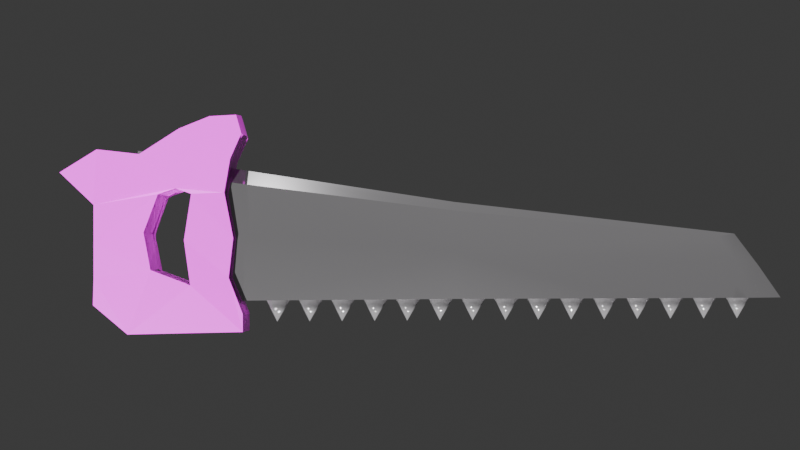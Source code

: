 # Source: Sierra.blend  (saved by Blender 4.2.66; exported with 4.5.12 LTS)
import bpy
from mathutils import Matrix  # noqa: F401  (used for matrix-valued properties, if any)

bpy.ops.wm.read_factory_settings(use_empty=True)
scene = bpy.context.scene
scene.name = 'Scene'

# ---- collections
col_collection = bpy.data.collections.new('Collection'); scene.collection.children.link(col_collection)

# ---- images (referenced by path relative to the original .blend; pixels are not part of the script)
import os
ASSET_DIR = os.environ.get("B2B_ASSET_DIR", "")  # directory of the original .blend (textures are referenced by path, not embedded)
HERE = os.path.dirname(os.path.abspath(__file__))  # packed textures are extracted next to this script under _unpacked/

def load_image(name, relpath, width, height, colorspace="sRGB"):
    """Load a texture the original file referenced (path relative to the .blend, or extracted next to this script)."""
    p = next((c for c in (os.path.join(HERE, relpath), os.path.join(ASSET_DIR, relpath)) if relpath and os.path.exists(c)), "")
    if p:
        img = bpy.data.images.load(p, check_existing=True)
        img.name = name
    else:  # same state as the original file: an image datablock whose file is absent (Cycles renders it pink)
        img = bpy.data.images.new(name, width, height)
        img.source = "FILE"
        img.filepath = "//" + (relpath or name)
    img.colorspace_settings.name = colorspace
    return img
img_wood_png = load_image('wood.png', 'wood.png', 1024, 1024, 'sRGB')

# ---- materials (node trees are filled in below, after node groups)
mat_material_002 = bpy.data.materials.new('Material.002')
mat_material_002.alpha_threshold = 0.0
mat_material_002.use_transparent_shadow = False
mat_material_002.roughness = 0.5
mat_material_002.line_color = (0.0, 0.0, 0.0, 1.0)
mat_material = bpy.data.materials.new('Material')
mat_material.alpha_threshold = 0.0
mat_material.use_transparent_shadow = False
mat_material.roughness = 0.5
mat_material.line_color = (0.0, 0.0, 0.0, 1.0)
mat_material_001 = bpy.data.materials.new('Material.001')

# ---- node groups
ng_smooth_by_angle = bpy.data.node_groups.new('Smooth by Angle', 'GeometryNodeTree')
_s = ng_smooth_by_angle.interface.new_socket(name='Mesh', in_out='OUTPUT', socket_type='NodeSocketGeometry')
_s = ng_smooth_by_angle.interface.new_socket(name='Mesh', in_out='INPUT', socket_type='NodeSocketGeometry')
_s = ng_smooth_by_angle.interface.new_socket(name='Angle', in_out='INPUT', socket_type='NodeSocketFloat')
_s.subtype = 'ANGLE'
_s.default_value = 0.5236
_s.min_value = 0.0
_s.max_value = 3.142
_s.description = 'Maximum face angle for smooth edges'
_s = ng_smooth_by_angle.interface.new_socket(name='Ignore Sharpness', in_out='INPUT', socket_type='NodeSocketBool')
_s.force_non_field = True
ng_smooth_by_angle.description = 'Set the sharpness of mesh edges based on the angle between the neighboring faces'
ng_smooth_by_angle.is_modifier = True
_N = ng_smooth_by_angle.nodes; _L = ng_smooth_by_angle.links
n0 = _N.new('GeometryNodeSetShadeSmooth'); n0.name = 'Set Shade Smooth'; n0.location = (120, -80)
n0.domain = 'EDGE'
n1 = _N.new('GeometryNodeSetShadeSmooth'); n1.name = 'Set Shade Smooth.001'; n1.location = (300, -80)
n2 = _N.new('NodeGroupOutput'); n2.name = 'Group Output'; n2.location = (480, -80)
n3 = _N.new('GeometryNodeInputMeshEdgeAngle'); n3.name = 'Edge Angle'; n3.location = (-440, -240)
n4 = _N.new('NodeGroupInput'); n4.name = 'Group Input'; n4.location = (-80, -80)
n5 = _N.new('GeometryNodeInputEdgeSmooth'); n5.name = 'Is Edge Smooth'; n5.location = (-260, -120)
n6 = _N.new('GeometryNodeInputShadeSmooth'); n6.name = 'Is Shade Smooth'; n6.location = (-440, -397)
n7 = _N.new('FunctionNodeCompare'); n7.name = 'Compare'; n7.location = (-260, -260)
n7.operation = 'LESS_EQUAL'
n7.inputs[6].default_value = (0.0, 0.0, 0.0, 0.0)
n7.inputs[7].default_value = (0.0, 0.0, 0.0, 0.0)
n8 = _N.new('FunctionNodeBooleanMath'); n8.name = 'Boolean Math.001'; n8.location = (-80, -260)
n9 = _N.new('NodeGroupInput'); n9.name = 'Group Input.001'; n9.location = (-440, -329)
n10 = _N.new('NodeGroupInput'); n10.name = 'Group Input.002'; n10.location = (-259, -189)
n11 = _N.new('FunctionNodeBooleanMath'); n11.name = 'Boolean Math'; n11.location = (-80, -149)
n11.operation = 'OR'
n12 = _N.new('FunctionNodeBooleanMath'); n12.name = 'Boolean Math.002'; n12.location = (-260, -380)
n12.operation = 'OR'
n13 = _N.new('NodeGroupInput'); n13.name = 'Group Input.003'; n13.location = (-440, -460)
_L.new(n3.outputs[0], n7.inputs[0])
_L.new(n1.outputs[0], n2.inputs[0])
_L.new(n9.outputs[1], n7.inputs[1])
_L.new(n7.outputs[0], n8.inputs[0])
_L.new(n4.outputs[0], n0.inputs[0])
_L.new(n0.outputs[0], n1.inputs[0])
_L.new(n8.outputs[0], n0.inputs[2])
_L.new(n10.outputs[2], n11.inputs[1])
_L.new(n5.outputs[0], n11.inputs[0])
_L.new(n11.outputs[0], n0.inputs[1])
_L.new(n13.outputs[2], n12.inputs[1])
_L.new(n6.outputs[0], n12.inputs[0])
_L.new(n12.outputs[0], n8.inputs[1])
n2.is_active_output = True

# ---- material node trees
mat_material_002.use_nodes = True; mat_material_002.node_tree.nodes.clear()
_N = mat_material_002.node_tree.nodes; _L = mat_material_002.node_tree.links
n0 = _N.new('ShaderNodeOutputMaterial'); n0.name = 'Material Output'; n0.location = (300, 300)
n1 = _N.new('ShaderNodeBsdfPrincipled'); n1.name = 'Principled BSDF'; n1.location = (10, 300)
n1.inputs[0].default_value = (0.288, 0.2807, 0.2898, 1.0)
n1.inputs[1].default_value = 0.6881
n1.inputs[2].default_value = 0.06881
n1.inputs[3].default_value = 1.45
_L.new(n1.outputs[0], n0.inputs[0])
n0.is_active_output = True
mat_material.use_nodes = True; mat_material.node_tree.nodes.clear()
_N = mat_material.node_tree.nodes; _L = mat_material.node_tree.links
n0 = _N.new('ShaderNodeOutputMaterial'); n0.name = 'Material Output'; n0.location = (300, 300)
n1 = _N.new('ShaderNodeBsdfPrincipled'); n1.name = 'Principled BSDF'; n1.location = (10, 300)
n1.inputs[0].default_value = (0.4601, 0.4483, 0.4629, 1.0)
n1.inputs[1].default_value = 0.8716
n1.inputs[2].default_value = 0.06881
n1.inputs[3].default_value = 1.45
_L.new(n1.outputs[0], n0.inputs[0])
n0.is_active_output = True
mat_material_001.use_nodes = True; mat_material_001.node_tree.nodes.clear()
_N = mat_material_001.node_tree.nodes; _L = mat_material_001.node_tree.links
n0 = _N.new('ShaderNodeBsdfPrincipled'); n0.name = 'Principled BSDF'; n0.location = (10, 300)
n0.inputs[2].default_value = 0.211
n0.inputs[3].default_value = 2.8
n1 = _N.new('ShaderNodeOutputMaterial'); n1.name = 'Material Output'; n1.location = (300, 300)
n2 = _N.new('ShaderNodeTexImage'); n2.name = 'Image Texture'; n2.location = (-280, 275)
n2.image = img_wood_png
_L.new(n0.outputs[0], n1.inputs[0])
_L.new(n2.outputs[0], n0.inputs[0])
n1.is_active_output = True

# ---- world
world_world = bpy.data.worlds.new('World'); scene.world = world_world
world_world.use_nodes = True; world_world.node_tree.nodes.clear()
_N = world_world.node_tree.nodes; _L = world_world.node_tree.links
n0 = _N.new('ShaderNodeOutputWorld'); n0.name = 'World Output'; n0.location = (300, 300)
n1 = _N.new('ShaderNodeBackground'); n1.name = 'Background'; n1.location = (10, 300)
n1.inputs[0].default_value = (0.05088, 0.05088, 0.05088, 1.0)
_L.new(n1.outputs[0], n0.inputs[0])
n0.is_active_output = True
world_world.color = (0.05088, 0.05088, 0.05088)
world_world.sun_shadow_jitter_overblur = 0.0

# ---- cameras
cam_camera = bpy.data.cameras.new('Camera')

# ---- lights
light_spot = bpy.data.lights.new('Spot', 'SUN')

# ---- meshes
me_cube_002 = bpy.data.meshes.new('Cube.002')
me_cube_002.from_pydata([(-0.8184, 0.05955, 0.9368), (-0.8356, 0.05831, 0.9374), (-0.8521, 0.05464, 0.9379), (-0.8673, 0.04868, 0.9385), (-0.8806, 0.04066, 0.9389), (-0.8916, 0.03089, 0.9393), (-0.8997, 0.01974, 0.9396), (-0.9047, 0.007642, 0.9398), (-0.9064, -0.00494, 0.9398), (-0.9047, -0.01752, 0.9398), (-0.8997, -0.02962, 0.9396), (-0.8916, -0.04077, 0.9393), (-0.8806, -0.05054, 0.9389), (-0.8673, -0.05856, 0.9385), (-0.8521, -0.06452, 0.9379), (-0.8356, -0.06819, 0.9374), (-0.8184, -0.06943, 0.9368), (-0.8012, -0.06819, 0.9362), (-0.7847, -0.06452, 0.9356), (-0.7695, -0.05856, 0.9351), (-0.7562, -0.05054, 0.9346), (-0.7452, -0.04077, 0.9342), (-0.7371, -0.02962, 0.9339), (-0.7321, -0.01752, 0.9338), (-0.7304, -0.00494, 0.9337), (-0.7321, 0.007642, 0.9338), (-0.7371, 0.01974, 0.9339), (-0.7452, 0.03089, 0.9342), (-0.7562, 0.04066, 0.9346), (-0.7695, 0.04868, 0.9351), (-0.7847, 0.05464, 0.9356), (-0.8012, 0.05831, 0.9362), (-0.8252, -0.00494, 0.779)], [], [(0, 32, 1), (1, 32, 2), (2, 32, 3), (3, 32, 4), (4, 32, 5), (5, 32, 6), (6, 32, 7), (7, 32, 8), (8, 32, 9), (9, 32, 10), (10, 32, 11), (11, 32, 12), (12, 32, 13), (13, 32, 14), (14, 32, 15), (15, 32, 16), (16, 32, 17), (17, 32, 18), (18, 32, 19), (19, 32, 20), (20, 32, 21), (21, 32, 22), (22, 32, 23), (23, 32, 24), (24, 32, 25), (25, 32, 26), (26, 32, 27), (27, 32, 28), (28, 32, 29), (29, 32, 30), (0, 1, 2, 3, 4, 5, 6, 7, 8, 9, 10, 11, 12, 13, 14, 15, 16, 17, 18, 19, 20, 21, 22, 23, 24, 25, 26, 27, 28, 29, 30, 31), (30, 32, 31), (31, 32, 0)])
me_cube_002.polygons.foreach_set('use_smooth', [True] * 33)
_uv = me_cube_002.uv_layers.new(name='UVMap')
_uv.uv.foreach_set('vector', [0.25, 0.49, 0.25, 0.25, 0.2968, 0.4854, 0.2968, 0.4854, 0.25, 0.25, 0.3418, 0.4717, 0.3418, 0.4717, 0.25, 0.25, 0.3833, 0.4496, 0.3833, 0.4496, 0.25, 0.25, 0.4197, 0.4197, 0.4197, 0.4197, 0.25, 0.25, 0.4496, 0.3833, 0.4496, 0.3833, 0.25, 0.25, 0.4717, 0.3418, 0.4717, 0.3418, 0.25, 0.25, 0.4854, 0.2968, 0.4854, 0.2968, 0.25, 0.25, 0.49, 0.25, 0.49, 0.25, 0.25, 0.25, 0.4854, 0.2032, 0.4854, 0.2032, 0.25, 0.25, 0.4717, 0.1582, 0.4717, 0.1582, 0.25, 0.25, 0.4496, 0.1167, 0.4496, 0.1167, 0.25, 0.25, 0.4197, 0.08029, 0.4197, 0.08029, 0.25, 0.25, 0.3833, 0.05045, 0.3833, 0.05045, 0.25, 0.25, 0.3418, 0.02827, 0.3418, 0.02827, 0.25, 0.25, 0.2968, 0.01461, 0.2968, 0.01461, 0.25, 0.25, 0.25, 0.01, 0.25, 0.01, 0.25, 0.25, 0.2032, 0.01461, 0.2032, 0.01461, 0.25, 0.25, 0.1582, 0.02827, 0.1582, 0.02827, 0.25, 0.25, 0.1167, 0.05045, 0.1167, 0.05045, 0.25, 0.25, 0.08029, 0.08029, 0.08029, 0.08029, 0.25, 0.25, 0.05045, 0.1167, 0.05045, 0.1167, 0.25, 0.25, 0.02827, 0.1582, 0.02827, 0.1582, 0.25, 0.25, 0.01461, 0.2032, 0.01461, 0.2032, 0.25, 0.25, 0.01, 0.25, 0.01, 0.25, 0.25, 0.25, 0.01461, 0.2968, 0.01461, 0.2968, 0.25, 0.25, 0.02827, 0.3418, 0.02827, 0.3418, 0.25, 0.25, 0.05045, 0.3833, 0.05045, 0.3833, 0.25, 0.25, 0.08029, 0.4197, 0.08029, 0.4197, 0.25, 0.25, 0.1167, 0.4496, 0.1167, 0.4496, 0.25, 0.25, 0.1582, 0.4717, 0.75, 0.49, 0.7968, 0.4854, 0.8418, 0.4717, 0.8833, 0.4496, 0.9197, 0.4197, 0.9496, 0.3833, 0.9717, 0.3418, 0.9854, 0.2968, 0.99, 0.25, 0.9854, 0.2032, 0.9717, 0.1582, 0.9496, 0.1167, 0.9197, 0.08029, 0.8833, 0.05045, 0.8418, 0.02827, 0.7968, 0.01461, 0.75, 0.01, 0.7032, 0.01461, 0.6582, 0.02827, 0.6167, 0.05045, 0.5803, 0.08029, 0.5504, 0.1167, 0.5283, 0.1582, 0.5146, 0.2032, 0.51, 0.25, 0.5146, 0.2968, 0.5283, 0.3418, 0.5504, 0.3833, 0.5803, 0.4197, 0.6167, 0.4496, 0.6582, 0.4717, 0.7032, 0.4854, 0.1582, 0.4717, 0.25, 0.25, 0.2032, 0.4854, 0.2032, 0.4854, 0.25, 0.25, 0.25, 0.49])
me_cube_002.materials.append(mat_material_002)
me_cube_002.use_mirror_vertex_groups = False
me_cube_002.update()
me_cube = bpy.data.meshes.new('Cube')
me_cube.from_pydata([(2.131, 0.06787, 0.1145), (2.362, 0.06908, -0.3122), (2.131, -0.06787, 0.1145), (2.362, -0.07143, -0.3122), (-1.927, 0.06787, 0.681), (-1.927, 0.06787, -0.2931), (-1.928, -0.06787, 0.6792), (-1.928, -0.07264, -0.2931), (-1.915, 8.824e-08, -0.2931), (0.3169, 0.07183, -0.3036), (2.237, 0.08274, -0.04019), (-1.7, 0.00715, 0.5122), (-1.928, -0.08274, 0.1542), (2.237, -0.08274, -0.04019), (-1.927, 0.08274, 0.156), (0.3269, -0.08274, 0.3096), (-1.477, 0.00715, 0.3211), (2.264, 9.041e-08, 0.1333), (-1.496, 0.00715, 0.4825), (0.3169, -0.07264, -0.3036), (-1.927, 7.451e-09, 0.7686), (0.3269, 0.08274, 0.3096), (2.567, 0.01302, -0.3122), (-1.764, 0.001739, 0.4498), (0.3169, 5.419e-08, 0.3771), (0.3171, -0.1139, -0.000645), (-1.463, 0.00715, 0.4146), (2.427, 8.512e-08, -0.09335), (-1.594, 0.00715, 0.5284), (0.3169, 0.1139, -0.000645), (-1.528, 0.00715, 0.2401), (-1.547, 0.00715, 0.156), (-1.538, 0.00715, 0.04308), (-1.496, 0.00715, -0.04234), (-1.486, 0.00715, -0.1128), (-1.523, 0.00715, -0.19), (-1.627, 0.00715, -0.2266), (-1.224, 0.07309, 0.5226), (-1.224, 2.515e-08, 0.6276), (-1.224, -0.07325, 0.5834), (-1.224, -0.09006, 0.1222), (-1.224, -0.07264, -0.3036), (-1.224, -0.07216, -0.3036), (-1.224, 0.07185, -0.3036), (-1.224, 8.475e-08, -0.3036), (-1.224, 0.09008, 0.1221), (-1.293, 0.007227, -0.3036), (-1.301, -0.07263, -0.3036), (-1.848, -0.08298, 0.1549), (-1.825, -0.07917, 0.3034), (-1.788, -0.07751, 0.3801), (-1.748, -0.07607, 0.4498), (-1.691, -0.07526, 0.505), (-1.537, -0.08429, 0.2481), (-1.557, -0.08637, 0.1642), (-1.555, -0.08719, 0.1355), (-1.486, -0.0827, 0.3289), (-1.594, -0.07626, 0.5128), (-1.504, -0.07842, 0.4751), (-1.478, -0.08043, 0.4146), (-1.627, -0.07295, -0.2146), (-1.532, -0.07459, -0.1829), (-1.849, -0.08031, 0.0737), (-1.772, -0.07508, -0.1128), (-1.815, -0.0772, -0.03448), (-1.714, 0.0001601, -0.2005), (-1.714, -0.0728, -0.1999), (-1.494, -0.07725, -0.1055), (-1.504, -0.07936, -0.03481), (-1.547, -0.0817, 0.05082), (-1.773, 8.307e-06, -0.1135), (-1.825, 0.001739, 0.3027), (-1.794, 0.001739, 0.375), (-1.816, -8.132e-05, -0.03511), (-1.85, 0.08015, 0.07244), (-1.817, 0.07704, -0.03574), (-1.849, 0.08296, 0.155), (-1.546, 0.08442, 0.04981), (-1.774, 0.0751, -0.1141), (-1.553, 0.08721, 0.1354), (-1.627, 0.07405, -0.2166), (-1.715, 0.07312, -0.2011), (-1.493, 0.08001, -0.1065), (-1.503, 0.08223, -0.0358), (-1.53, 0.07676, -0.1839), (-1.849, -1.021e-05, 0.1549), (-1.555, 0.08526, 0.1628), (-1.542, 0.08141, 0.2197), (-1.536, 0.0806, 0.2465), (-1.789, 0.07613, 0.3787), (-1.751, 0.07405, 0.4498), (-1.826, 0.07838, 0.3021), (-1.594, 0.07235, 0.5153), (-1.693, 0.07243, 0.5065), (-1.475, 0.07562, 0.4146), (-1.502, 0.07369, 0.4767), (-1.484, 0.07825, 0.3273), (-1.849, -7.864e-05, 0.07307), (0.3169, 3.539e-08, -0.3036)], [(46, 47)], [(0, 21, 24, 17), (38, 24, 21, 37), (38, 37, 4, 20), (39, 15, 24, 38), (38, 20, 6, 39), (17, 24, 15, 2), (3, 13, 25, 19), (13, 2, 15, 25), (40, 25, 15, 39), (39, 6, 12, 48, 49, 50, 51, 52, 57, 58, 59, 56, 53, 54, 55, 40), (19, 25, 40, 42, 41), (12, 7, 41, 42, 40, 55, 69, 68, 67, 61, 60, 66, 63, 64, 62, 48), (6, 20, 4), (12, 6, 4, 14), (12, 14, 5, 8, 7), (43, 44, 8, 5), (44, 41, 7, 8), (1, 10, 27, 22), (10, 0, 17, 27), (27, 17, 2, 13), (22, 27, 13, 3), (43, 45, 29, 9), (79, 45, 43, 5, 14, 76, 74, 75, 78, 81, 80, 84, 82, 83, 77), (37, 21, 29, 45), (76, 14, 4, 37, 45, 79, 86, 87, 88, 96, 94, 95, 92, 93, 90, 89, 91), (29, 21, 0, 10), (9, 29, 10, 1), (23, 11, 52, 51), (11, 23, 90, 93), (96, 16, 26, 94), (94, 26, 18, 95), (18, 26, 59, 58), (26, 16, 56, 59), (88, 30, 16, 96), (18, 28, 92, 95), (28, 11, 93, 92), (11, 28, 57, 52), (58, 57, 28, 18), (53, 30, 31, 54), (56, 16, 30, 53), (31, 32, 69, 55, 54), (86, 31, 30, 88, 87), (69, 32, 33, 68), (32, 31, 86, 79, 77), (68, 33, 34, 67), (33, 32, 77, 83), (35, 34, 82, 84), (34, 33, 83, 82), (80, 36, 35, 84), (61, 35, 36, 60), (78, 70, 65, 81), (67, 34, 35, 61), (23, 72, 89, 90), (50, 72, 23, 51), (50, 49, 71, 72), (89, 72, 71, 91), (71, 85, 76, 91), (85, 71, 49, 48), (74, 76, 85, 97), (85, 48, 62, 97), (75, 74, 97, 73), (62, 64, 73, 97), (75, 73, 70, 78), (64, 63, 70, 73), (63, 66, 65, 70), (36, 80, 81, 65), (65, 66, 60, 36), (9, 1, 22, 98), (9, 98, 44, 43), (19, 41, 44, 98), (19, 98, 22, 3)])
me_cube.polygons.foreach_set('use_smooth', [True] * 71)
_k = set([(20, 38)])
me_cube.attributes.new('sharp_edge', 'BOOLEAN', 'EDGE').data.foreach_set('value', [ (min(e.vertices), max(e.vertices)) in _k for e in me_cube.edges])
_uv = me_cube.uv_layers.new(name='UVMap')
_uv.uv.foreach_set('vector', [0.625, 0.5, 0.75, 0.5, 0.75, 0.625, 0.625, 0.625, 0.8285, 0.625, 0.75, 0.625, 0.75, 0.5, 0.8311, 0.5, 0.8285, 0.625, 0.8311, 0.5, 0.875, 0.5, 0.875, 0.625, 0.8297, 0.75, 0.75, 0.75, 0.75, 0.625, 0.8285, 0.625, 0.8285, 0.625, 0.875, 0.625, 0.875, 0.75, 0.8297, 0.75, 0.625, 0.625, 0.75, 0.625, 0.75, 0.75, 0.625, 0.75, 0.375, 0.75, 0.5, 0.75, 0.5, 0.875, 0.375, 0.875, 0.5, 0.75, 0.625, 0.75, 0.625, 0.875, 0.5, 0.875, 0.5, 0.9707, 0.5, 0.875, 0.625, 0.875, 0.625, 0.9547, 0.625, 0.9547, 0.625, 1.0, 0.5, 1.0, 0.5, 0.999, 0.5337, 0.9984, 0.5518, 0.9966, 0.5685, 0.9946, 0.5826, 0.9916, 0.5875, 0.9861, 0.5816, 0.9808, 0.5681, 0.979, 0.5474, 0.9791, 0.527, 0.9817, 0.5067, 0.9824, 0.5, 0.9822, 0.5, 0.9707, 0.375, 0.875, 0.5, 0.875, 0.5, 0.9707, 0.3756, 0.9645, 0.375, 0.9646, 0.5, 1.0, 0.375, 1.0, 0.375, 0.9646, 0.3756, 0.9645, 0.5, 0.9707, 0.5, 0.9822, 0.4766, 0.9811, 0.4532, 0.978, 0.4335, 0.9768, 0.4115, 0.9784, 0.4021, 0.9835, 0.4057, 0.9885, 0.429, 0.9926, 0.4497, 0.9956, 0.4783, 0.9984, 0.5, 0.999, 0.875, 0.75, 0.875, 0.625, 0.875, 0.5, 0.5, 1.0, 0.625, 1.0, 0.875, 0.5, 0.5, 0.25, 0.5, 1.0, 0.5, 0.25, 0.125, 0.5, 0.125, 0.625, 0.375, 1.0, 0.1585, 0.5, 0.161, 0.625, 0.125, 0.625, 0.125, 0.5, 0.161, 0.625, 0.1604, 0.75, 0.125, 0.75, 0.125, 0.625, 0.375, 0.5, 0.5, 0.5, 0.5, 0.625, 0.375, 0.625, 0.5, 0.5, 0.625, 0.5, 0.625, 0.625, 0.5, 0.625, 0.5, 0.625, 0.625, 0.625, 0.625, 0.75, 0.5, 0.75, 0.375, 0.625, 0.5, 0.625, 0.5, 0.75, 0.375, 0.75, 0.375, 0.2835, 0.5, 0.2794, 0.5, 0.375, 0.375, 0.375, 0.5, 0.2679, 0.5, 0.2794, 0.375, 0.2835, 0.375, 0.25, 0.5, 0.25, 0.5, 0.2509, 0.476, 0.251, 0.445, 0.2531, 0.4224, 0.2557, 0.3968, 0.2592, 0.3921, 0.2643, 0.402, 0.2698, 0.4261, 0.2718, 0.448, 0.2711, 0.4739, 0.2685, 0.625, 0.2939, 0.625, 0.375, 0.5, 0.375, 0.5, 0.2794, 0.5, 0.2509, 0.5, 0.25, 0.625, 0.25, 0.625, 0.2939, 0.5, 0.2794, 0.5, 0.2679, 0.5074, 0.2677, 0.523, 0.2682, 0.5304, 0.2685, 0.5538, 0.2711, 0.5779, 0.2713, 0.5937, 0.2695, 0.6003, 0.2641, 0.5942, 0.2585, 0.5776, 0.2554, 0.5583, 0.2535, 0.5379, 0.2517, 0.5, 0.375, 0.625, 0.375, 0.625, 0.5, 0.5, 0.5, 0.375, 0.375, 0.5, 0.375, 0.5, 0.5, 0.375, 0.5, 0.5, 0.125, 0.625, 0.125, 0.625, 0.06718, 0.5, 0.07205, 0.625, 0.125, 0.5, 0.125, 0.5, 0.1701, 0.625, 0.1708, 0.375, 0.5751, 0.375, 0.625, 0.5, 0.625, 0.5, 0.5856, 0.5, 0.5856, 0.5, 0.625, 0.625, 0.625, 0.625, 0.5783, 0.625, 0.625, 0.5, 0.625, 0.5, 0.6754, 0.625, 0.685, 0.5, 0.625, 0.375, 0.625, 0.375, 0.688, 0.5, 0.6754, 0.375, 0.5735, 0.375, 0.625, 0.375, 0.625, 0.375, 0.5751, 0.625, 0.625, 0.75, 0.625, 0.75, 0.5747, 0.625, 0.5783, 0.75, 0.625, 0.875, 0.625, 0.875, 0.5792, 0.75, 0.5747, 0.875, 0.625, 0.75, 0.625, 0.75, 0.6849, 0.875, 0.6828, 0.625, 0.685, 0.75, 0.6849, 0.75, 0.625, 0.625, 0.625, 0.375, 0.6892, 0.375, 0.625, 0.375, 0.625, 0.375, 0.6906, 0.375, 0.688, 0.375, 0.625, 0.375, 0.625, 0.375, 0.6892, 0.375, 0.625, 0.375, 0.625, 0.375, 0.6873, 0.375, 0.6912, 0.375, 0.6906, 0.375, 0.5702, 0.375, 0.625, 0.375, 0.625, 0.375, 0.5735, 0.375, 0.5729, 0.375, 0.6873, 0.375, 0.625, 0.375, 0.625, 0.375, 0.6857, 0.375, 0.625, 0.375, 0.625, 0.375, 0.5702, 0.375, 0.5688, 0.375, 0.5708, 0.375, 0.6857, 0.375, 0.625, 0.375, 0.625, 0.375, 0.6842, 0.375, 0.625, 0.375, 0.625, 0.375, 0.5708, 0.375, 0.5723, 0.375, 0.625, 0.375, 0.625, 0.375, 0.5739, 0.375, 0.5762, 0.375, 0.625, 0.375, 0.625, 0.375, 0.5723, 0.375, 0.5739, 0.25, 0.5865, 0.25, 0.625, 0.375, 0.625, 0.375, 0.5762, 0.375, 0.6824, 0.375, 0.625, 0.25, 0.625, 0.25, 0.6711, 0.4224, 0.2557, 0.0, 0.0, 0.0, 0.0, 0.3968, 0.2592, 0.375, 0.6842, 0.375, 0.625, 0.375, 0.625, 0.375, 0.6824, 0.5, 0.125, 0.0, 0.0, 0.5583, 0.2535, 0.5, 0.1701, 0.5518, 0.9966, 0.0, 0.0, 0.5, 0.125, 0.5685, 0.9946, 0.5518, 0.9966, 0.5337, 0.9984, 0.0, 0.0, 0.0, 0.0, 0.5583, 0.2535, 0.0, 0.0, 0.0, 0.0, 0.5379, 0.2517, 0.0, 0.0, 0.0, 0.0, 0.5, 0.2509, 0.5379, 0.2517, 0.0, 0.0, 0.0, 0.0, 0.5337, 0.9984, 0.5, 0.999, 0.476, 0.251, 0.5, 0.2509, 0.0, 0.0, 0.0, 0.0, 0.0, 0.0, 0.5, 0.999, 0.4783, 0.9984, 0.0, 0.0, 0.445, 0.2531, 0.476, 0.251, 0.0, 0.0, 0.0, 0.0, 0.4783, 0.9984, 0.4497, 0.9956, 0.0, 0.0, 0.0, 0.0, 0.445, 0.2531, 0.0, 0.0, 0.0, 0.0, 0.4224, 0.2557, 0.4497, 0.9956, 0.429, 0.9926, 0.0, 0.0, 0.0, 0.0, 0.429, 0.9926, 0.4057, 0.9885, 0.0, 0.0, 0.0, 0.0, 0.25, 0.625, 0.25, 0.5865, 0.3968, 0.2592, 0.0, 0.0, 0.0, 0.0, 0.4057, 0.9885, 0.4021, 0.9835, 0.25, 0.625, 0.375, 0.375, 0.375, 0.5, 0.375, 0.625, 0.375, 0.625, 0.375, 0.375, 0.375, 0.625, 0.161, 0.625, 0.1585, 0.5, 0.375, 0.875, 0.1604, 0.75, 0.161, 0.625, 0.375, 0.625, 0.375, 0.875, 0.375, 0.625, 0.375, 0.625, 0.375, 0.75])
me_cube.materials.append(mat_material)
me_cube.use_mirror_vertex_groups = False
me_cube.update()
me_cube_001 = bpy.data.meshes.new('Cube.001')
me_cube_001.from_pydata([(3.08, 0.02804, -5.6), (4.511, 0.02804, -3.403), (4.921, 0.02804, -5.655), (5.286, 0.02804, -4.688), (2.972, 0.0, -5.708), (4.403, 0.0, -3.403), (5.029, 0.0, -5.763), (5.394, 0.0, -4.688), (-0.3056, -0.002062, -1.483), (0.7157, 0.0, -1.956), (1.877, 0.0, -1.628), (0.9544, 0.02804, -4.99), (4.106, 0.02804, -1.678), (0.8466, 0.0, -5.098), (3.998, 0.0, -1.571), (-1.838, 0.02804, -3.692), (4.719, 0.02768, 0.6467), (-1.946, 0.0, -3.8), (4.611, 0.0, 0.6467), (1.802, 0.0, 3.027), (-0.9306, 0.0, 2.238), (-4.805, 0.02804, -3.965), (4.407, 0.02804, 2.661), (-4.913, 0.0, -4.073), (4.299, 0.0, 2.661), (5.374, 0.02804, 4.498), (5.374, 0.0, 4.606), (5.379, 0.02804, 5.406), (5.379, 0.0, 5.406), (-4.938, 0.03111, -1.114), (-5.105, 0.0, -1.1), (-7.378, 0.02804, -2.809), (-7.486, 0.0, -2.916), (-2.493, 0.03418, 5.48), (-2.625, 0.0, 5.48), (-4.939, 0.03111, 3.993), (-5.106, 0.0, 3.94), (1.845, 0.03189, -1.619), (1.802, 0.03252, 3.027), (-4.902, 0.03111, 2.636), (-0.4602, 0.0319, -1.619), (0.7153, 0.02831, -1.925), (-0.9306, 0.03362, 2.238), (1.711, 0.03111, 5.437), (1.357, 0.0322, 0.742), (1.362, 0.0, 0.7483), (-1.434, 0.03276, 0.3292), (-4.92, 0.03111, 0.7609), (-5.106, 0.0, 1.42), (-1.045, -0.005135, 0.3324), (3.08, -0.02804, -5.6), (4.511, -0.02804, -3.403), (4.921, -0.02804, -5.655), (5.286, -0.02804, -4.688), (-0.3056, 0.002062, -1.483), (0.9544, -0.02804, -4.99), (4.106, -0.02804, -1.678), (-1.838, -0.02804, -3.692), (4.719, -0.02768, 0.6467), (-4.805, -0.02804, -3.965), (4.407, -0.02804, 2.661), (5.374, -0.02804, 4.498), (5.379, -0.02804, 5.406), (-4.938, -0.03111, -1.114), (-7.378, -0.02804, -2.809), (-2.493, -0.03418, 5.48), (-4.939, -0.03111, 3.993), (1.845, -0.03189, -1.619), (1.802, -0.03252, 3.027), (-4.902, -0.03111, 2.636), (-0.4602, -0.0319, -1.619), (0.7153, -0.02831, -1.925), (-0.9306, -0.03362, 2.238), (1.711, -0.03111, 5.437), (1.357, -0.0322, 0.742), (-1.434, -0.03276, 0.3292), (-4.92, -0.03111, 0.7609), (-1.045, 0.005135, 0.3324)], [(46, 47), (46, 49), (47, 48), (75, 76), (75, 77), (76, 48)], [(0, 4, 13, 11), (2, 3, 7, 6), (27, 43, 33, 34, 28), (1, 5, 7, 3), (1, 12, 14, 5), (14, 12, 16, 18), (0, 2, 6, 4), (13, 17, 15, 11), (22, 24, 18, 16), (22, 25, 26, 24), (23, 32, 31, 21), (25, 27, 28, 26), (31, 32, 30, 29), (31, 29, 21), (36, 35, 39, 47, 29, 30, 48), (36, 34, 33, 35), (45, 19, 38, 44), (41, 9, 10, 37), (8, 9, 41, 40), (33, 43, 38, 42), (17, 23, 21, 15), (8, 40, 46, 42, 20, 49), (39, 42, 46, 40, 29, 47), (15, 21, 29, 40, 41), (33, 42, 39, 35), (38, 19, 20, 42), (22, 16, 44, 38), (16, 12, 37, 44), (1, 15, 41, 37, 12), (11, 15, 1), (1, 3, 0, 11), (0, 3, 2), (10, 45, 44, 37), (25, 22, 38, 43, 27), (50, 55, 13, 4), (52, 6, 7, 53), (62, 28, 34, 65, 73), (51, 53, 7, 5), (51, 5, 14, 56), (14, 18, 58, 56), (50, 4, 6, 52), (13, 55, 57, 17), (60, 58, 18, 24), (60, 24, 26, 61), (23, 59, 64, 32), (61, 26, 28, 62), (64, 63, 30, 32), (64, 59, 63), (36, 48, 30, 63, 76, 69, 66), (36, 66, 65, 34), (45, 74, 68, 19), (71, 67, 10, 9), (54, 70, 71, 9), (65, 72, 68, 73), (17, 57, 59, 23), (54, 77, 20, 72, 75, 70), (69, 76, 63, 70, 75, 72), (57, 71, 70, 63, 59), (65, 66, 69, 72), (68, 72, 20, 19), (60, 68, 74, 58), (58, 74, 67, 56), (51, 56, 67, 71, 57), (55, 51, 57), (51, 55, 50, 53), (50, 52, 53), (10, 67, 74, 45), (61, 62, 73, 68, 60)])
_uv = me_cube_001.uv_layers.new(name='UVMap')
_uv.uv.foreach_set('vector', [0.365, 0.5, 0.3833, 0.625, 0.125, 0.625, 0.125, 0.5, 0.375, 0.5, 0.625, 0.5, 0.625, 0.625, 0.375, 0.625, 0.3969, 0.6685, 0.2051, 0.6634, 0.01324, 0.6583, 0.01324, 0.5333, 0.4026, 0.5408, 0.8606, 0.5, 0.8606, 0.625, 0.625, 0.625, 0.625, 0.5, 0.852, 0.5, 0.7713, 0.5, 0.7699, 0.625, 0.852, 0.625, 0.8548, 0.7352, 0.8548, 0.6102, 0.7627, 0.6102, 0.7627, 0.7352, 0.125, 0.5, 0.375, 0.5, 0.375, 0.625, 0.125, 0.625, 0.3959, 0.6301, 0.125, 0.625, 0.1204, 0.5189, 0.4016, 0.5, 0.7468, 0.1803, 0.7382, 0.3053, 0.8347, 0.3053, 0.8462, 0.1803, 0.7915, 0.8521, 0.6863, 0.8521, 0.6964, 0.9771, 0.7886, 0.9771, 0.2805, 0.625, 0.125, 0.625, 0.1193, 0.5, 0.2679, 0.5, 0.8448, 0.8456, 0.718, 0.8456, 0.7123, 0.9706, 0.8232, 0.9706, 0.1764, 0.596, 0.1856, 0.2564, 0.5849, 0.6085, 0.5918, 0.8535, 7.04e-08, 0.9861, 0.0, 0.01388, 0.845, 0.5315, 0.4649, 0.281, 0.4809, 0.406, 0.3792, 0.406, 0.3283, 0.406, 0.2775, 0.406, 0.2775, 0.281, 0.3712, 0.281, 0.1506, 0.4319, 0.2131, 0.4319, 0.2131, 0.5569, 0.1506, 0.5569, 0.0, 0.0, 0.3462, 0.2719, 0.9902, 0.854, 0.6956, 0.9258, 0.646, 0.5308, 0.75, 0.625, 0.2637, 0.1387, 0.375, 0.235, 0.5, 0.625, 0.75, 0.625, 0.646, 0.5308, 0.5, 0.5347, -0.001309, 0.146, 0.9913, 0.1573, 0.9902, 0.854, 0.3092, 0.8368, 0.3662, 0.6319, 0.125, 0.625, 0.101, 0.5, 0.3627, 0.5, 0.5, 0.625, 0.5, 0.5347, 0.5289, 0.5219, 0.5579, 0.509, 0.5651, 0.625, 0.5325, 0.625, 0.005663, 0.01744, 0.9963, 0.01388, 0.9963, 0.4982, 0.9963, 0.9825, -1.915e-08, 0.9861, 0.002832, 0.5018, 0.4605, 0.6945, 0.0127, 0.7153, 0.01506, 0.2739, 0.5784, 0.3009, 0.7505, 0.4486, 0.00735, 0.9787, 0.00735, 0.04196, 0.997, 0.369, 0.993, 0.7617, 0.9902, 0.854, 0.3462, 0.2719, 0.5651, 0.625, 0.3092, 0.8368, 0.01937, 0.01457, 0.6956, 0.0337, 0.6956, 0.9258, 0.01937, 0.9346, 0.8703, 0.2914, 0.8866, 0.9861, -4.036e-08, 0.9779, 0.002143, 0.3107, -0.01036, 0.3941, 0.9591, 0.3959, 0.7074, 0.6459, 0.4247, 0.7747, 0.04198, 0.6682, 0.3793, 0.6734, 0.004883, 0.4584, 0.8934, 0.4826, 0.8934, 0.4826, 0.9867, 0.6749, 0.6686, 0.7829, 0.3793, 0.6734, 0.6686, 0.7829, 0.9867, 0.6749, 0.9247, 0.8097, 0.2637, 0.1387, 0.0, 0.0, 0.6956, 0.9258, -4.036e-08, 0.9779, 0.1259, 0.6184, 0.139, 0.09938, 1.005, 0.12, -0.001658, 0.6205, 0.9934, 0.6479, 0.365, 0.5, 0.125, 0.5, 0.125, 0.625, 0.3833, 0.625, 0.375, 0.5, 0.375, 0.625, 0.625, 0.625, 0.625, 0.5, 0.3969, 0.6685, 0.4026, 0.5408, 0.01324, 0.5333, 0.01324, 0.6583, 0.2051, 0.6634, 0.8606, 0.5, 0.625, 0.5, 0.625, 0.625, 0.8606, 0.625, 0.852, 0.5, 0.852, 0.625, 0.7699, 0.625, 0.7713, 0.5, 0.8548, 0.7352, 0.7627, 0.7352, 0.7627, 0.6102, 0.8548, 0.6102, 0.125, 0.5, 0.125, 0.625, 0.375, 0.625, 0.375, 0.5, 0.3959, 0.6301, 0.4016, 0.5, 0.1204, 0.5189, 0.125, 0.625, 0.7468, 0.1803, 0.8462, 0.1803, 0.8347, 0.3053, 0.7382, 0.3053, 0.7915, 0.8521, 0.7886, 0.9771, 0.6964, 0.9771, 0.6863, 0.8521, 0.2805, 0.625, 0.2679, 0.5, 0.1193, 0.5, 0.125, 0.625, 0.8448, 0.8456, 0.8232, 0.9706, 0.7123, 0.9706, 0.718, 0.8456, 0.1764, 0.596, 0.5918, 0.8535, 0.5849, 0.6085, 0.1856, 0.2564, 7.04e-08, 0.9861, 0.845, 0.5315, 0.0, 0.01388, 0.4649, 0.281, 0.3712, 0.281, 0.2775, 0.281, 0.2775, 0.406, 0.3283, 0.406, 0.3792, 0.406, 0.4809, 0.406, 0.1506, 0.4319, 0.1506, 0.5569, 0.2131, 0.5569, 0.2131, 0.4319, 0.0, 0.0, 0.6956, 0.9258, 0.9902, 0.854, 0.3462, 0.2719, 0.646, 0.5308, 0.375, 0.235, 0.2637, 0.1387, 0.75, 0.625, 0.5, 0.625, 0.5, 0.5347, 0.646, 0.5308, 0.75, 0.625, -0.001309, 0.146, 0.3092, 0.8368, 0.9902, 0.854, 0.9913, 0.1573, 0.3662, 0.6319, 0.3627, 0.5, 0.101, 0.5, 0.125, 0.625, 0.5, 0.625, 0.5325, 0.625, 0.5651, 0.625, 0.5579, 0.509, 0.5289, 0.5219, 0.5, 0.5347, 0.005663, 0.01744, 0.002832, 0.5018, -1.915e-08, 0.9861, 0.9963, 0.9825, 0.9963, 0.4982, 0.9963, 0.01388, 0.4605, 0.6945, 0.7505, 0.4486, 0.5784, 0.3009, 0.01506, 0.2739, 0.0127, 0.7153, 0.00735, 0.9787, 0.993, 0.7617, 0.997, 0.369, 0.00735, 0.04196, 0.9902, 0.854, 0.3092, 0.8368, 0.5651, 0.625, 0.3462, 0.2719, 0.01937, 0.01457, 0.01937, 0.9346, 0.6956, 0.9258, 0.6956, 0.0337, 0.8703, 0.2914, 0.002143, 0.3107, -4.036e-08, 0.9779, 0.8866, 0.9861, -0.01036, 0.3941, 0.04198, 0.6682, 0.4247, 0.7747, 0.7074, 0.6459, 0.9591, 0.3959, 0.3793, 0.6734, 0.8934, 0.4826, 0.004883, 0.4584, 0.8934, 0.4826, 0.3793, 0.6734, 0.6686, 0.7829, 0.9867, 0.6749, 0.6686, 0.7829, 0.9247, 0.8097, 0.9867, 0.6749, 0.2637, 0.1387, -4.036e-08, 0.9779, 0.6956, 0.9258, 0.0, 0.0, 0.1259, 0.6184, 0.9934, 0.6479, -0.001658, 0.6205, 1.005, 0.12, 0.139, 0.09938])
me_cube_001.materials.append(mat_material_001)
me_cube_001.update()

# ---- objects
ob_pmetalica_001 = bpy.data.objects.new('pMETALICA.001', me_cube_002)
ob_camera = bpy.data.objects.new('Camera', cam_camera)
ob_spot_002 = bpy.data.objects.new('Spot.002', light_spot)
ob_spot_003 = bpy.data.objects.new('Spot.003', light_spot)
ob_spot_001 = bpy.data.objects.new('Spot.001', light_spot)
ob_pmetalica = bpy.data.objects.new('pMETALICA', me_cube)
ob_empty = bpy.data.objects.new('Empty', None)
ob_ag = bpy.data.objects.new('Ag', me_cube_001)

# ---- transforms, parenting, visibility, modifiers, constraints
ob_pmetalica_001.location = (-0.9119, 0.02467, -1.177)
ob_pmetalica_001.scale = (1.002, 1.0, 1.002)
ob_pmetalica_001.lock_rotations_4d = False
ob_pmetalica_001.empty_display_type = 'ARROWS'
ob_pmetalica_001.lineart.crease_threshold = 0.0
_m = ob_pmetalica_001.modifiers.new('Array', 'ARRAY')
_m.count = 15
_m.relative_offset_displace = (1.3, 0.0, 0.0)
ob_camera.location = (-0.5809, 7.847, -0.1477)
ob_camera.rotation_euler = (1.625, -3.133, -0.03693)
ob_camera.scale = (-7.539, -7.539, -7.539)
ob_spot_002.location = (-0.746, -0.004465, 3.109)
ob_spot_002.rotation_euler = (2.862e-10, -0.06521, -8.774e-09)
ob_spot_002.scale = (0.9109, 0.9109, 0.2714)
ob_spot_003.location = (-0.9745, -0.004466, -2.933)
ob_spot_003.rotation_euler = (-2.687e-07, -3.155, -1.776e-09)
ob_spot_003.scale = (0.9109, 0.9109, 0.2714)
ob_spot_001.location = (-0.9745, 4.441, -2.933)
ob_spot_001.rotation_euler = (-1.074, -3.046, 0.4013)
ob_spot_001.scale = (0.9109, 0.9109, 0.2714)
ob_pmetalica.location = (-0.8024, 0.02467, 0.05857)
ob_pmetalica.scale = (1.002, 1.0, 1.002)
ob_pmetalica.lock_rotations_4d = False
ob_pmetalica.empty_display_type = 'ARROWS'
ob_pmetalica.lineart.crease_threshold = 0.0
_m = ob_pmetalica.modifiers.new('Smooth by Angle', 'NODES')
_m.node_group = ng_smooth_by_angle
_m.use_pin_to_last = True
_m.show_group_selector = False
ob_empty.location = (0.0, 0.0, 0.0)
ob_empty.rotation_euler = (1.571, -0.0, -0.0)
ob_empty.empty_display_type = 'IMAGE'
ob_empty.empty_display_size = 5.0
ob_ag.location = (-2.502, 0.03179, 0.2793)
ob_ag.scale = (0.1014, -4.917, -0.1371)

# ---- collection membership
scene.collection.objects.link(ob_pmetalica_001)
scene.collection.objects.link(ob_camera)
scene.collection.objects.link(ob_spot_002)
scene.collection.objects.link(ob_spot_003)
scene.collection.objects.link(ob_spot_001)
col_collection.objects.link(ob_pmetalica)
col_collection.objects.link(ob_empty)
col_collection.objects.link(ob_ag)

# ---- scene / render settings (as saved in the file)
scene.camera = ob_camera
scene.frame_start = 1; scene.frame_end = 250; scene.frame_set(70)
scene.render.engine = 'BLENDER_EEVEE_NEXT'
bpy.context.view_layer.update()
